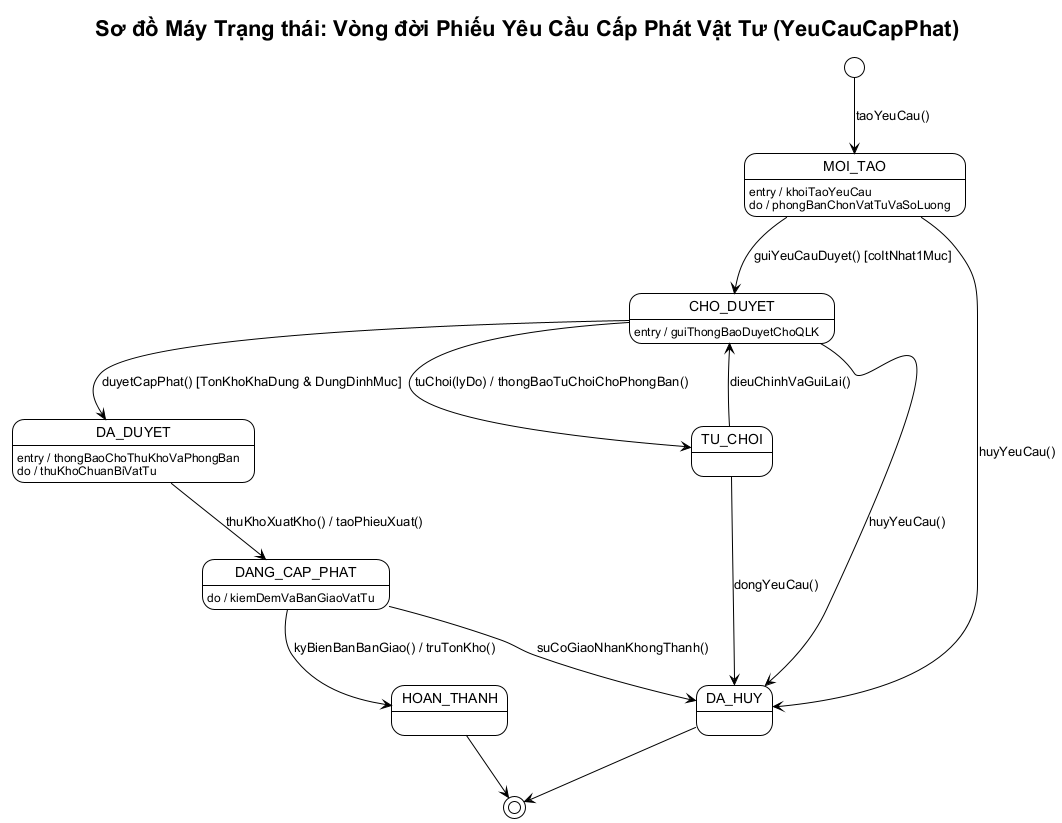

The diagram above was rendered by PlantUML. Its source (embedded in the PNG):
@startuml state-yeu-cau-cap-phat
!theme plain
skinparam defaultFontName "Arial"
title Sơ đồ Máy Trạng thái: Vòng đời Phiếu Yêu Cầu Cấp Phát Vật Tư (YeuCauCapPhat)

[*] --> MOI_TAO : taoYeuCau()

state MOI_TAO {
    MOI_TAO : entry / khoiTaoYeuCau
    MOI_TAO : do / phongBanChonVatTuVaSoLuong
}

MOI_TAO --> CHO_DUYET : guiYeuCauDuyet() [coItNhat1Muc]
MOI_TAO --> DA_HUY : huyYeuCau()

state CHO_DUYET {
    CHO_DUYET : entry / guiThongBaoDuyetChoQLK
}

CHO_DUYET --> DA_DUYET : duyetCapPhat() [TonKhoKhaDung & DungDinhMuc]
CHO_DUYET --> TU_CHOI : tuChoi(lyDo) / thongBaoTuChoiChoPhongBan()
CHO_DUYET --> DA_HUY : huyYeuCau()

TU_CHOI --> CHO_DUYET : dieuChinhVaGuiLai()
TU_CHOI --> DA_HUY : dongYeuCau()

state DA_DUYET {
    DA_DUYET : entry / thongBaoChoThuKhoVaPhongBan
    DA_DUYET : do / thuKhoChuanBiVatTu
}

DA_DUYET --> DANG_CAP_PHAT : thuKhoXuatKho() / taoPhieuXuat()

state DANG_CAP_PHAT {
    DANG_CAP_PHAT : do / kiemDemVaBanGiaoVatTu
}

DANG_CAP_PHAT --> HOAN_THANH : kyBienBanBanGiao() / truTonKho()
DANG_CAP_PHAT --> DA_HUY : suCoGiaoNhanKhongThanh()

HOAN_THANH --> [*]
DA_HUY --> [*]
@enduml